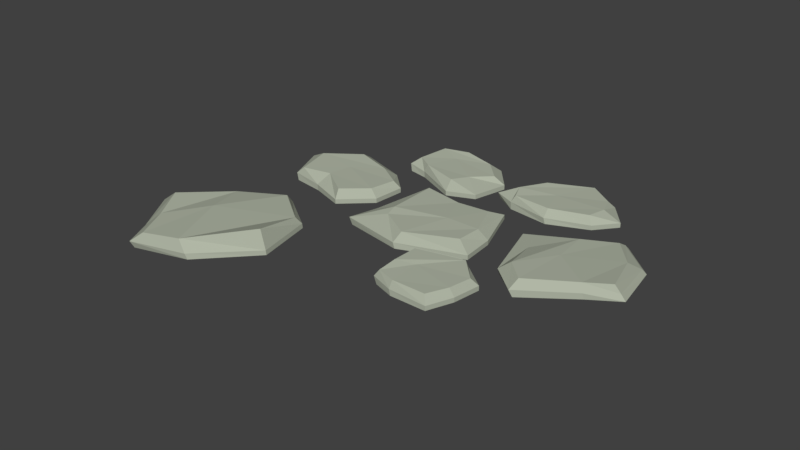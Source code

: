 # Source: LittleRocks.blend  (saved by Blender 2.78.0; exported with 4.5.12 LTS)
import bpy
from mathutils import Matrix  # noqa: F401  (used for matrix-valued properties, if any)

bpy.ops.wm.read_factory_settings(use_empty=True)
scene = bpy.context.scene
scene.name = 'Scene'

# ---- collections
col_collection_1 = bpy.data.collections.new('Collection 1'); scene.collection.children.link(col_collection_1)

# ---- materials (node trees are filled in below, after node groups)
mat_rocks = bpy.data.materials.new('Rocks')
mat_rocks.alpha_threshold = 0.0
mat_rocks.use_transparent_shadow = False
mat_rocks.diffuse_color = (0.4322, 0.4672, 0.375, 1.0)
mat_rocks.roughness = 0.5
mat_rocks.line_color = (0.0, 0.0, 0.0, 1.0)

# ---- material node trees

# ---- world
world_world = bpy.data.worlds.new('World'); scene.world = world_world
world_world.color = (0.05088, 0.05088, 0.05088)
world_world.use_sun_shadow = False
world_world.sun_shadow_jitter_overblur = 0.0
world_world.cycles.sampling_method = 'MANUAL'

# ---- meshes
me_cube_008 = bpy.data.meshes.new('Cube.008')
me_cube_008.from_pydata([(0.7112, 0.7138, -0.9077), (0.4627, -0.6649, -0.9077), (-1.204, -0.142, -0.8924), (-1.01, 1.098, -0.8691), (0.666, 0.6148, -0.7124), (0.4273, -0.5877, -0.5917), (-1.054, -0.1928, -0.6766), (-0.7856, 0.7812, -0.5992), (0.7112, 0.7138, -0.8451), (0.4627, -0.6649, -0.8451), (-1.25, -0.1447, -0.799), (-1.004, 1.067, -0.8028), (0.8687, -0.004745, -0.9077), (-1.099, 0.2705, -0.8653), (0.7962, -0.01906, -0.7457), (-0.9037, 0.2833, -0.6519), (-1.12, 0.2535, -0.7854), (0.8687, -0.004746, -0.8451), (0.1089, 1.026, -0.9), (-0.4903, -0.6014, -0.9001), (0.0006007, 0.8647, -0.699), (-0.5738, -0.4763, -0.6706), (0.1061, 1.01, -0.8356), (-0.5122, -0.5943, -0.8221), (-0.2445, 0.352, -0.644), (-0.2235, 0.2543, -0.9)], [], [(25, 19, 2, 13), (24, 15, 6, 21), (17, 14, 5, 9), (23, 21, 6, 10), (16, 15, 7, 11), (22, 18, 3, 11), (20, 22, 11, 7), (13, 16, 11, 3), (19, 23, 10, 2), (12, 17, 9, 1), (0, 8, 17, 12), (2, 10, 16, 13), (10, 6, 15, 16), (8, 4, 14, 17), (20, 7, 15, 24), (18, 25, 13, 3), (0, 12, 25, 18), (4, 20, 24, 14), (1, 9, 23, 19), (4, 8, 22, 20), (8, 0, 18, 22), (9, 5, 21, 23), (14, 24, 21, 5), (12, 1, 19, 25)])
me_cube_008.materials.append(mat_rocks)
me_cube_008.use_remesh_preserve_volume = False
me_cube_008.use_remesh_preserve_attributes = False
me_cube_008.use_mirror_vertex_groups = False
me_cube_008.update()
me_cube_007 = bpy.data.meshes.new('Cube.007')
me_cube_007.from_pydata([(0.575, 0.176, -0.9077), (0.5701, -0.7413, -0.9077), (-0.2855, -0.9683, -0.8924), (-0.4532, 0.1706, -0.8691), (0.5114, 0.1007, -0.7518), (0.4834, -0.6657, -0.7395), (-0.258, -0.8949, -0.7054), (-0.3025, -0.01123, -0.6769), (0.575, 0.176, -0.8451), (0.5701, -0.7413, -0.8451), (-0.3316, -0.971, -0.799), (-0.4468, 0.1393, -0.8028), (0.7502, -0.2378, -0.9077), (-0.7414, -0.5687, -0.8653), (0.6297, -0.2601, -0.7457), (-0.5478, -0.5174, -0.6757), (-0.7626, -0.5857, -0.7854), (0.7502, -0.2378, -0.8451), (0.1864, 0.296, -0.9), (0.1106, -0.8219, -0.9001), (0.1489, 0.1176, -0.726), (0.02167, -0.6185, -0.7224), (0.1896, 0.2803, -0.8356), (0.08754, -0.8233, -0.8221), (-0.05206, -0.3072, -0.7132), (-0.02695, -0.293, -0.9)], [], [(25, 19, 2, 13), (24, 15, 6, 21), (17, 14, 5, 9), (23, 21, 6, 10), (16, 15, 7, 11), (22, 18, 3, 11), (20, 22, 11, 7), (13, 16, 11, 3), (19, 23, 10, 2), (12, 17, 9, 1), (0, 8, 17, 12), (2, 10, 16, 13), (10, 6, 15, 16), (8, 4, 14, 17), (20, 7, 15, 24), (18, 25, 13, 3), (0, 12, 25, 18), (4, 20, 24, 14), (1, 9, 23, 19), (4, 8, 22, 20), (8, 0, 18, 22), (9, 5, 21, 23), (14, 24, 21, 5), (12, 1, 19, 25)])
me_cube_007.materials.append(mat_rocks)
me_cube_007.use_remesh_preserve_volume = False
me_cube_007.use_remesh_preserve_attributes = False
me_cube_007.use_mirror_vertex_groups = False
me_cube_007.update()
me_cube_006 = bpy.data.meshes.new('Cube.006')
me_cube_006.from_pydata([(0.5765, 0.1072, -0.9077), (0.56, -0.6474, -0.9077), (-0.2053, -0.7487, -0.8924), (-0.4069, -0.04853, -0.8691), (0.513, 0.03195, -0.7518), (0.4877, -0.599, -0.7395), (-0.1907, -0.7168, -0.7054), (-0.3137, -0.1216, -0.6769), (0.5765, 0.1072, -0.8451), (0.56, -0.6474, -0.8451), (-0.2514, -0.7514, -0.799), (-0.4006, -0.0798, -0.8028), (0.6104, -0.2778, -0.9077), (-0.2963, -0.4463, -0.8653), (0.5379, -0.2921, -0.7457), (-0.2387, -0.4669, -0.6757), (-0.3175, -0.4633, -0.7854), (0.6104, -0.2778, -0.8451), (0.1864, 0.296, -0.9), (0.08184, -0.7676, -0.9001), (0.1945, 0.2287, -0.726), (0.05838, -0.7209, -0.7224), (0.1896, 0.2803, -0.8356), (0.05879, -0.7689, -0.8221), (-0.05206, -0.3072, -0.7132), (0.1576, -0.5434, -0.9)], [], [(25, 19, 2, 13), (24, 15, 6, 21), (17, 14, 5, 9), (23, 21, 6, 10), (16, 15, 7, 11), (22, 18, 3, 11), (20, 22, 11, 7), (13, 16, 11, 3), (19, 23, 10, 2), (12, 17, 9, 1), (0, 8, 17, 12), (2, 10, 16, 13), (10, 6, 15, 16), (8, 4, 14, 17), (20, 7, 15, 24), (18, 25, 13, 3), (0, 12, 25, 18), (4, 20, 24, 14), (1, 9, 23, 19), (4, 8, 22, 20), (8, 0, 18, 22), (9, 5, 21, 23), (14, 24, 21, 5), (12, 1, 19, 25)])
me_cube_006.materials.append(mat_rocks)
me_cube_006.use_remesh_preserve_volume = False
me_cube_006.use_remesh_preserve_attributes = False
me_cube_006.use_mirror_vertex_groups = False
me_cube_006.update()
me_cube_005 = bpy.data.meshes.new('Cube.005')
me_cube_005.from_pydata([(0.6283, 0.2122, -0.9077), (0.6734, -0.5972, -0.9077), (-0.1437, -0.9048, -0.8924), (-0.2418, -0.02868, -0.8691), (0.518, 0.097, -0.7518), (0.5394, -0.5003, -0.7395), (-0.1641, -0.7612, -0.7054), (-0.1485, -0.1017, -0.6769), (0.6283, 0.2122, -0.8451), (0.6734, -0.5972, -0.8451), (-0.1898, -0.9075, -0.799), (-0.2354, -0.05995, -0.8028), (0.8533, -0.2354, -0.9077), (-0.5393, -0.3554, -0.8653), (0.4972, -0.2495, -0.7457), (-0.3416, -0.3978, -0.6757), (-0.5606, -0.3723, -0.7854), (0.8533, -0.2354, -0.8451), (0.1864, 0.296, -0.9), (0.08184, -0.7676, -0.9001), (0.1861, 0.1202, -0.726), (0.05838, -0.7209, -0.7224), (0.1896, 0.2803, -0.8356), (0.05879, -0.7689, -0.8221), (-0.05206, -0.3072, -0.7132), (0.1576, -0.5434, -0.9)], [], [(25, 19, 2, 13), (24, 15, 6, 21), (17, 14, 5, 9), (23, 21, 6, 10), (16, 15, 7, 11), (22, 18, 3, 11), (20, 22, 11, 7), (13, 16, 11, 3), (19, 23, 10, 2), (12, 17, 9, 1), (0, 8, 17, 12), (2, 10, 16, 13), (10, 6, 15, 16), (8, 4, 14, 17), (20, 7, 15, 24), (18, 25, 13, 3), (0, 12, 25, 18), (4, 20, 24, 14), (1, 9, 23, 19), (4, 8, 22, 20), (8, 0, 18, 22), (9, 5, 21, 23), (14, 24, 21, 5), (12, 1, 19, 25)])
me_cube_005.materials.append(mat_rocks)
me_cube_005.use_remesh_preserve_volume = False
me_cube_005.use_remesh_preserve_attributes = False
me_cube_005.use_mirror_vertex_groups = False
me_cube_005.update()
me_cube_004 = bpy.data.meshes.new('Cube.004')
me_cube_004.from_pydata([(0.5765, 0.1072, -0.9077), (0.6134, -0.5271, -0.9077), (-0.4772, -0.7043, -0.8924), (-0.4069, -0.04853, -0.8691), (0.513, 0.03195, -0.7518), (0.5411, -0.4786, -0.7395), (-0.4472, -0.6571, -0.7054), (-0.3137, -0.1216, -0.6769), (0.5765, 0.1072, -0.8451), (0.6134, -0.5271, -0.8451), (-0.4925, -0.6916, -0.799), (-0.4006, -0.0798, -0.8028), (0.8533, -0.2354, -0.9077), (-0.7414, -0.5687, -0.8653), (0.5962, -0.219, -0.7457), (-0.5146, -0.4662, -0.6757), (-0.7626, -0.5857, -0.7854), (0.8533, -0.2354, -0.8451), (0.1864, 0.296, -0.9), (0.08184, -0.7676, -0.9001), (0.1945, 0.2287, -0.726), (0.05838, -0.6747, -0.7224), (0.1896, 0.2803, -0.8356), (0.05879, -0.7689, -0.8221), (-0.05206, -0.3072, -0.7132), (0.1576, -0.5434, -0.9)], [], [(25, 19, 2, 13), (24, 15, 6, 21), (17, 14, 5, 9), (23, 21, 6, 10), (16, 15, 7, 11), (22, 18, 3, 11), (20, 22, 11, 7), (13, 16, 11, 3), (19, 23, 10, 2), (12, 17, 9, 1), (0, 8, 17, 12), (2, 10, 16, 13), (10, 6, 15, 16), (8, 4, 14, 17), (20, 7, 15, 24), (18, 25, 13, 3), (0, 12, 25, 18), (4, 20, 24, 14), (1, 9, 23, 19), (4, 8, 22, 20), (8, 0, 18, 22), (9, 5, 21, 23), (14, 24, 21, 5), (12, 1, 19, 25)])
me_cube_004.materials.append(mat_rocks)
me_cube_004.use_remesh_preserve_volume = False
me_cube_004.use_remesh_preserve_attributes = False
me_cube_004.use_mirror_vertex_groups = False
me_cube_004.update()
me_cube_002 = bpy.data.meshes.new('Cube.002')
me_cube_002.from_pydata([(0.6773, 0.6278, -0.9343), (0.5619, -0.7145, -0.8955), (-0.6861, -0.7669, -0.8924), (-0.6076, 0.6354, -0.8691), (0.5501, 0.4923, -0.7976), (0.4339, -0.6359, -0.7234), (-0.6265, -0.6853, -0.69), (-0.5313, 0.1971, -0.769), (0.6297, 0.5662, -0.8619), (0.51, -0.67, -0.8252), (-0.7322, -0.7696, -0.799), (-0.6012, 0.6041, -0.8028), (0.8468, 0.007927, -0.9343), (-0.8491, -0.3072, -0.8653), (0.6141, -0.01033, -0.7837), (-0.7171, -0.3475, -0.6757), (-0.8703, -0.3242, -0.7854), (0.7954, 0.03717, -0.8888), (0.07872, 0.5574, -0.9), (0.1047, -0.7078, -0.9001), (0.07167, 0.4325, -0.7413), (0.07021, -0.6428, -0.7186), (0.08191, 0.5418, -0.8356), (0.08168, -0.7092, -0.8221), (-0.1597, -0.04572, -0.7132), (0.04992, -0.2819, -0.9)], [], [(25, 19, 2, 13), (24, 15, 6, 21), (17, 14, 5, 9), (23, 21, 6, 10), (16, 15, 7, 11), (22, 18, 3, 11), (20, 22, 11, 7), (13, 16, 11, 3), (19, 23, 10, 2), (12, 17, 9, 1), (0, 8, 17, 12), (2, 10, 16, 13), (10, 6, 15, 16), (8, 4, 14, 17), (20, 7, 15, 24), (18, 25, 13, 3), (0, 12, 25, 18), (4, 20, 24, 14), (1, 9, 23, 19), (4, 8, 22, 20), (8, 0, 18, 22), (9, 5, 21, 23), (14, 24, 21, 5), (12, 1, 19, 25)])
me_cube_002.materials.append(mat_rocks)
me_cube_002.use_remesh_preserve_volume = False
me_cube_002.use_remesh_preserve_attributes = False
me_cube_002.use_mirror_vertex_groups = False
me_cube_002.update()
me_cube = bpy.data.meshes.new('Cube')
me_cube.from_pydata([(0.6227, 0.6916, -0.9077), (0.9056, -0.4656, -0.9077), (-0.7386, -0.6735, -0.8924), (-0.5454, 0.5667, -0.8691), (0.5148, 0.4835, -0.7518), (0.7005, -0.3507, -0.7395), (-0.3475, -0.4424, -0.7054), (-0.3857, 0.4272, -0.6769), (0.6227, 0.6916, -0.8451), (0.9056, -0.4656, -0.8451), (-0.7847, -0.6762, -0.799), (-0.539, 0.5354, -0.8028), (0.8687, -0.004745, -0.9077), (-0.6338, -0.2611, -0.8653), (0.7076, 0.003087, -0.7457), (-0.3768, -0.2817, -0.6757), (-0.655, -0.2781, -0.7854), (0.8687, -0.004746, -0.8451), (0.07872, 0.5574, -0.9), (0.06646, -0.8137, -0.9001), (0.109, 0.4015, -0.726), (0.06515, -0.6784, -0.7224), (0.08191, 0.5418, -0.8356), (0.04341, -0.8151, -0.8221), (0.2832, -0.04572, -0.7132), (0.04992, -0.2819, -0.9)], [], [(25, 19, 2, 13), (24, 15, 6, 21), (17, 14, 5, 9), (23, 21, 6, 10), (16, 15, 7, 11), (22, 18, 3, 11), (20, 22, 11, 7), (13, 16, 11, 3), (19, 23, 10, 2), (12, 17, 9, 1), (0, 8, 17, 12), (2, 10, 16, 13), (10, 6, 15, 16), (8, 4, 14, 17), (20, 7, 15, 24), (18, 25, 13, 3), (0, 12, 25, 18), (4, 20, 24, 14), (1, 9, 23, 19), (4, 8, 22, 20), (8, 0, 18, 22), (9, 5, 21, 23), (14, 24, 21, 5), (12, 1, 19, 25)])
me_cube.materials.append(mat_rocks)
me_cube.use_remesh_preserve_volume = False
me_cube.use_remesh_preserve_attributes = False
me_cube.use_mirror_vertex_groups = False
me_cube.update()

# ---- objects
ob_cube_006 = bpy.data.objects.new('Cube.006', me_cube_008)
ob_cube_005 = bpy.data.objects.new('Cube.005', me_cube_007)
ob_cube_004 = bpy.data.objects.new('Cube.004', me_cube_006)
ob_cube_003 = bpy.data.objects.new('Cube.003', me_cube_005)
ob_cube_002 = bpy.data.objects.new('Cube.002', me_cube_004)
ob_cube_001 = bpy.data.objects.new('Cube.001', me_cube_002)
ob_cube = bpy.data.objects.new('Cube', me_cube)

# ---- transforms, parenting, visibility, modifiers, constraints
ob_cube_006.location = (-1.853, -1.765, 1.421)
ob_cube_006.rotation_euler = (-0.03079, -0.08534, 0.7342)
ob_cube_006.lock_rotations_4d = False
ob_cube_006.empty_display_type = 'ARROWS'
ob_cube_006.lineart.crease_threshold = 0.0
ob_cube_005.location = (-1.483, 0.5714, 1.471)
ob_cube_005.rotation_euler = (0.0, -0.0, -0.4862)
ob_cube_005.lock_rotations_4d = False
ob_cube_005.empty_display_type = 'ARROWS'
ob_cube_005.lineart.crease_threshold = 0.0
ob_cube_004.location = (0.8423, -0.9258, 1.471)
ob_cube_004.rotation_euler = (0.0, -0.0, -0.2349)
ob_cube_004.lock_rotations_4d = False
ob_cube_004.empty_display_type = 'ARROWS'
ob_cube_004.lineart.crease_threshold = 0.0
ob_cube_003.location = (-0.4998, 1.661, 1.471)
ob_cube_003.rotation_euler = (0.0, -0.0, -0.7076)
ob_cube_003.lock_rotations_4d = False
ob_cube_003.empty_display_type = 'ARROWS'
ob_cube_003.lineart.crease_threshold = 0.0
ob_cube_002.location = (1.015, 1.661, 1.471)
ob_cube_002.lock_rotations_4d = False
ob_cube_002.empty_display_type = 'ARROWS'
ob_cube_002.lineart.crease_threshold = 0.0
ob_cube_001.location = (1.972, 0.1595, 1.471)
ob_cube_001.rotation_euler = (0.0, -0.0, 0.5731)
ob_cube_001.lock_rotations_4d = False
ob_cube_001.empty_display_type = 'ARROWS'
ob_cube_001.lineart.crease_threshold = 0.0
ob_cube.location = (0.0, 0.0, 1.471)
ob_cube.lock_rotations_4d = False
ob_cube.empty_display_type = 'ARROWS'
ob_cube.lineart.crease_threshold = 0.0

# ---- collection membership
col_collection_1.objects.link(ob_cube_006)
col_collection_1.objects.link(ob_cube_005)
col_collection_1.objects.link(ob_cube_004)
col_collection_1.objects.link(ob_cube_003)
col_collection_1.objects.link(ob_cube_002)
col_collection_1.objects.link(ob_cube_001)
col_collection_1.objects.link(ob_cube)

# ---- scene / render settings (as saved in the file)
scene.frame_start = 1; scene.frame_end = 250; scene.frame_set(1)
scene.render.engine = 'BLENDER_EEVEE_NEXT'
scene.render.resolution_percentage = 50
scene.render.dither_intensity = 0.0
scene.cycles.use_denoising = False
scene.cycles.samples = 128
scene.cycles.sampling_pattern = 'TABULATED_SOBOL'
scene.cycles.light_sampling_threshold = 0.0
scene.cycles.use_adaptive_sampling = False
scene.cycles.use_light_tree = False
scene.cycles.blur_glossy = 0.0
scene.cycles.sample_clamp_indirect = 0.0
scene.view_settings.view_transform = 'Standard'
bpy.context.view_layer.update()

# ---- added for rendering (the .blend has no active camera and no usable light): camera, sun
cam_auto = bpy.data.cameras.new('AutoCamera')
cam_auto.lens = 50.0
cam_auto.sensor_width = 36.0
cam_auto.clip_end = 1000.0
ob_auto_camera = bpy.data.objects.new('AutoCamera', cam_auto)
scene.collection.objects.link(ob_auto_camera)
ob_auto_camera.location = (7.65436, -9.81276, 6.91863)
ob_auto_camera.rotation_euler = (1.09748, -7.21219e-08, 0.694738)
scene.camera = ob_auto_camera
light_auto_sun = bpy.data.lights.new('AutoSun', 'SUN')
light_auto_sun.energy = 3.0
light_auto_sun.angle = 0.0523599
ob_auto_sun = bpy.data.objects.new('AutoSun', light_auto_sun)
scene.collection.objects.link(ob_auto_sun)
ob_auto_sun.rotation_euler = (0.872665, 0.174533, 0.523599)
bpy.context.view_layer.update()
